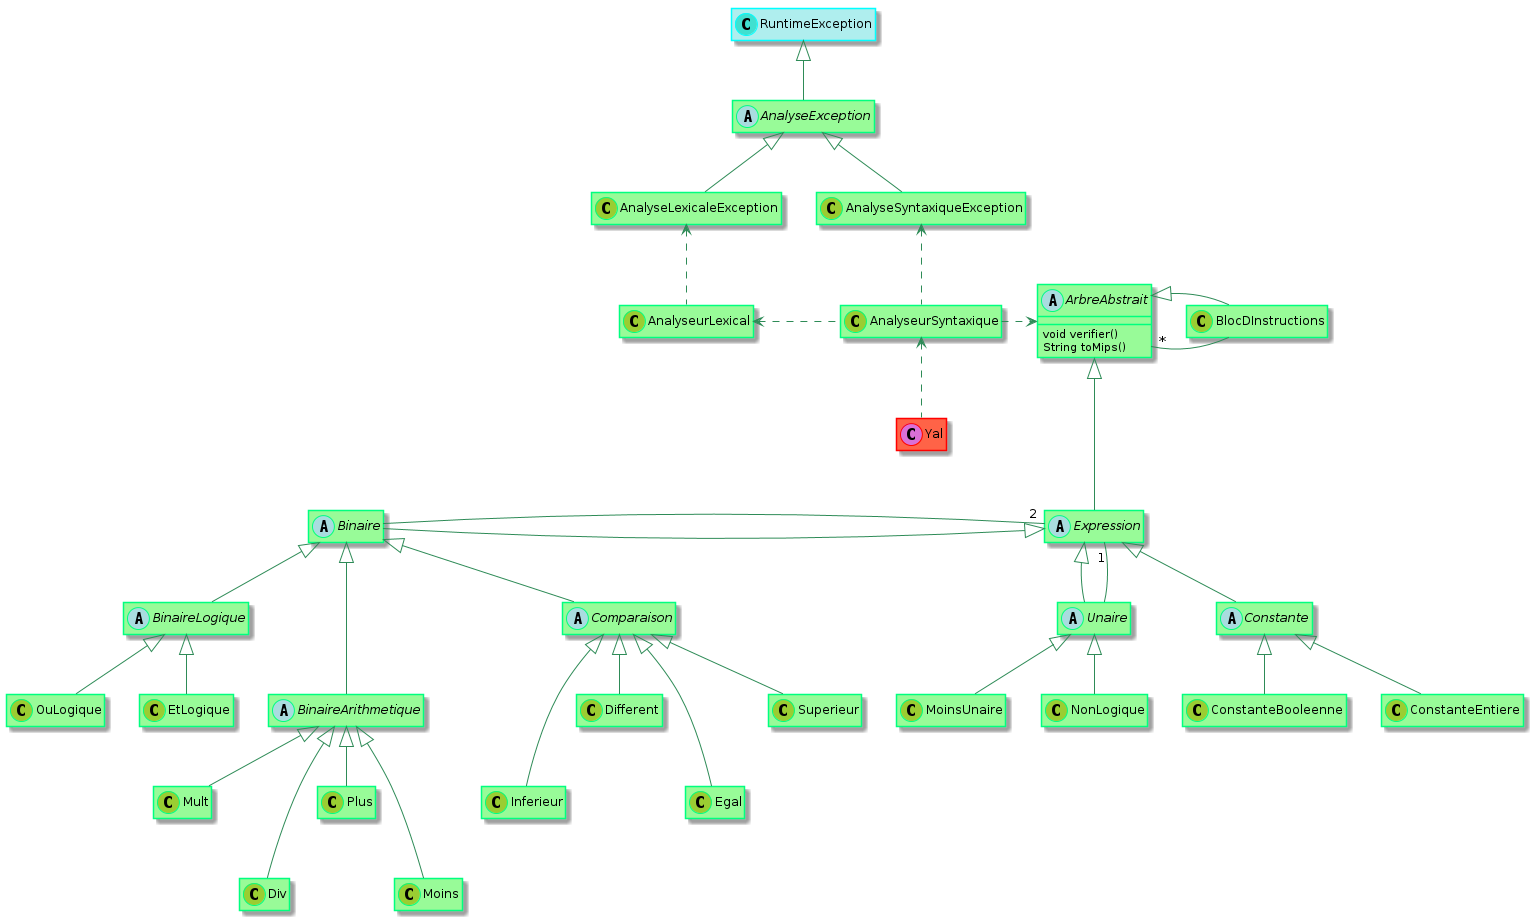

The diagram above was rendered by PlantUML. Its source (embedded in the PNG):
@startuml

skinparam class {
	BackgroundColor PaleGreen
	ArrowColor SeaGreen
	BorderColor SpringGreen
	BackgroundColor<<java>> PaleTurquoise
	BorderColor<<java>> Cyan
	BackgroundColor<<perso>> Tomato
	BorderColor<<perso>> Red
}
skinparam stereotypeCBackgroundColor YellowGreen

hide empty members
hide empty method
hide stereotype

abstract class ArbreAbstrait {
void verifier() 
String toMips()
}

abstract class Expression
abstract class Constante
abstract class Binaire
abstract class BinaireLogique
abstract class BinaireArithmetique
abstract class Comparaison
abstract class Unaire

ArbreAbstrait "*" - BlocDInstructions
ArbreAbstrait <|- BlocDInstructions

ArbreAbstrait <|--- Expression

Binaire -|> Expression
Binaire - "2" Expression

Expression  <|-- Unaire
Expression "1" -- Unaire

Expression  <|-- Constante

Binaire <|-- BinaireLogique
Binaire <|--- BinaireArithmetique
Binaire <|-- Comparaison

BinaireLogique <|-- EtLogique
BinaireLogique <|-- OuLogique

BinaireArithmetique <|-- Plus
BinaireArithmetique <|--- Moins
BinaireArithmetique <|-- Mult
BinaireArithmetique <|--- Div

Comparaison <|-- Different
Comparaison <|--- Egal
Comparaison <|-- Superieur
Comparaison <|--- Inferieur

Unaire <|-- NonLogique
Unaire <|-- MoinsUnaire

Constante <|-- ConstanteEntiere
Constante <|-- ConstanteBooleenne

class RuntimeException <<(C,turquoise) java>>
abstract class AnalyseException

RuntimeException <|-- AnalyseException

AnalyseException <|-- AnalyseLexicaleException
AnalyseException <|-- AnalyseSyntaxiqueException

class Yal <<(C,orchid) perso>>

AnalyseurSyntaxique <.. Yal

AnalyseurLexical <. AnalyseurSyntaxique
AnalyseurSyntaxique .> ArbreAbstrait
AnalyseSyntaxiqueException <.. AnalyseurSyntaxique
AnalyseLexicaleException <.. AnalyseurLexical

@enduml